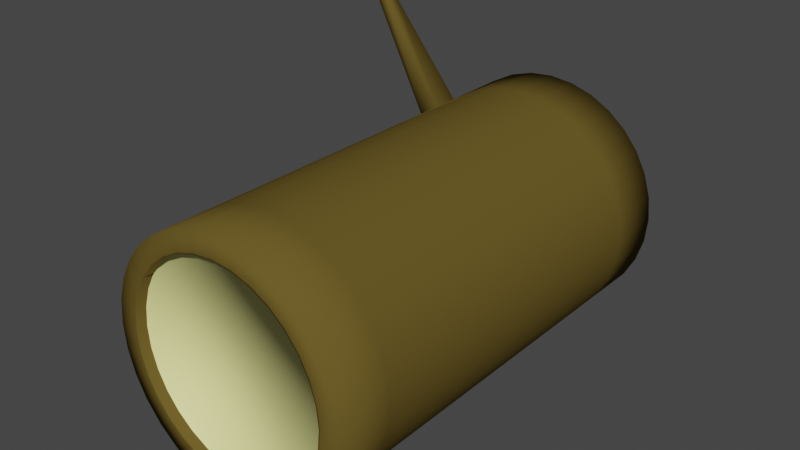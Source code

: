 # Source: log.blend  (saved by Blender 2.82.7; exported with 4.5.12 LTS)
import bpy
from mathutils import Matrix  # noqa: F401  (used for matrix-valued properties, if any)

bpy.ops.wm.read_factory_settings(use_empty=True)
scene = bpy.context.scene
scene.name = 'Scene'

# ---- collections
col_collection = bpy.data.collections.new('Collection'); scene.collection.children.link(col_collection)

# ---- materials (node trees are filled in below, after node groups)
mat_material_001 = bpy.data.materials.new('Material.001')
mat_material_001.use_transparent_shadow = False
mat_material_002 = bpy.data.materials.new('Material.002')
mat_material_002.use_transparent_shadow = False

# ---- material node trees
mat_material_001.use_nodes = True; mat_material_001.node_tree.nodes.clear()
_N = mat_material_001.node_tree.nodes; _L = mat_material_001.node_tree.links
n0 = _N.new('ShaderNodeOutputMaterial'); n0.name = 'Material Output'; n0.location = (300, 300)
n1 = _N.new('ShaderNodeBsdfPrincipled'); n1.name = 'Principled BSDF'; n1.location = (10, 300)
n1.distribution = 'GGX'
n1.subsurface_method = 'BURLEY'
n1.inputs[0].default_value = (0.1282, 0.09121, 0.02097, 1.0)
n1.inputs[2].default_value = 0.5083
n1.inputs[3].default_value = 1.45
n1.inputs[13].default_value = 0.0
n1.inputs[27].default_value = (0.0, 0.0, 0.0, 1.0)
n1.inputs[28].default_value = 1.0
_L.new(n1.outputs[0], n0.inputs[0])
n0.is_active_output = True
mat_material_002.use_nodes = True; mat_material_002.node_tree.nodes.clear()
_N = mat_material_002.node_tree.nodes; _L = mat_material_002.node_tree.links
n0 = _N.new('ShaderNodeOutputMaterial'); n0.name = 'Material Output'; n0.location = (300, 300)
n1 = _N.new('ShaderNodeBsdfPrincipled'); n1.name = 'Principled BSDF'; n1.location = (10, 300)
n1.distribution = 'GGX'
n1.subsurface_method = 'BURLEY'
n1.inputs[0].default_value = (1.0, 0.982, 0.3685, 1.0)
n1.inputs[3].default_value = 1.45
n1.inputs[27].default_value = (0.0, 0.0, 0.0, 1.0)
n1.inputs[28].default_value = 1.0
_L.new(n1.outputs[0], n0.inputs[0])
n0.is_active_output = True

# ---- world
world_world = bpy.data.worlds.new('World'); scene.world = world_world
world_world.use_nodes = True; world_world.node_tree.nodes.clear()
_N = world_world.node_tree.nodes; _L = world_world.node_tree.links
n0 = _N.new('ShaderNodeOutputWorld'); n0.name = 'World Output'; n0.location = (300, 300)
n1 = _N.new('ShaderNodeBackground'); n1.name = 'Background'; n1.location = (10, 300)
n1.inputs[0].default_value = (0.05088, 0.05088, 0.05088, 1.0)
_L.new(n1.outputs[0], n0.inputs[0])
n0.is_active_output = True
world_world.color = (0.05088, 0.05088, 0.05088)
world_world.use_sun_shadow = False
world_world.sun_shadow_jitter_overblur = 0.0

# ---- meshes
me_cylinder = bpy.data.meshes.new('Cylinder')
me_cylinder.from_pydata([(-1.164e-10, 0.1889, 0.3542), (0.03702, 0.1852, 0.3542), (0.07262, 0.1744, 0.3542), (0.1054, 0.1569, 0.3542), (0.1342, 0.1333, 0.3542), (0.1578, 0.1046, 0.3542), (0.1753, 0.07175, 0.3542), (0.1861, 0.03615, 0.3542), (0.1898, -0.0008722, 0.3542), (0.1861, -0.03789, 0.3542), (0.1753, -0.07349, 0.3542), (0.1578, -0.1063, 0.3542), (0.1342, -0.1351, 0.3542), (0.1054, -0.1587, 0.3542), (0.07262, -0.1762, 0.3542), (0.03702, -0.187, 0.3542), (-6.193e-08, -0.1906, 0.3542), (-0.03702, -0.187, 0.3542), (-0.07262, -0.1762, 0.3542), (-0.1054, -0.1587, 0.3542), (-0.1342, -0.1351, 0.3542), (-0.1578, -0.1063, 0.3542), (-0.1753, -0.07349, 0.3542), (-0.1861, -0.03789, 0.3542), (-0.1898, -0.000872, 0.3542), (-0.1861, 0.03615, 0.3542), (-0.1753, 0.07175, 0.3542), (-0.1578, 0.1046, 0.3542), (-0.1342, 0.1333, 0.3542), (-0.1054, 0.1569, 0.3542), (-0.07262, 0.1744, 0.3542), (-0.03702, 0.1852, 0.3542), (3.492e-09, 0.1588, 0.3542), (0.03115, 0.1557, 0.3542), (0.0611, 0.1466, 0.3542), (0.0887, 0.1319, 0.3542), (0.1129, 0.112, 0.3542), (0.1328, 0.08783, 0.3542), (0.1475, 0.06023, 0.3542), (0.1566, 0.03028, 0.3542), (0.1597, -0.0008722, 0.3542), (0.1566, -0.03202, 0.3542), (0.1475, -0.06197, 0.3542), (0.1328, -0.08957, 0.3542), (0.1129, -0.1138, 0.3542), (0.0887, -0.1336, 0.3542), (0.0611, -0.1484, 0.3542), (0.03115, -0.1575, 0.3542), (-4.855e-08, -0.1605, 0.3542), (-0.03115, -0.1575, 0.3542), (-0.0611, -0.1484, 0.3542), (-0.0887, -0.1336, 0.3542), (-0.1129, -0.1138, 0.3542), (-0.1328, -0.08957, 0.3542), (-0.1475, -0.06197, 0.3542), (-0.1566, -0.03202, 0.3542), (-0.1597, -0.000872, 0.3542), (-0.1566, 0.03028, 0.3542), (-0.1475, 0.06023, 0.3542), (-0.1328, 0.08783, 0.3542), (-0.1129, 0.112, 0.3542), (-0.0887, 0.1319, 0.3542), (-0.0611, 0.1466, 0.3542), (-0.03115, 0.1557, 0.3542), (3.492e-09, 0.1588, 0.3384), (0.03115, 0.1557, 0.3384), (0.0611, 0.1466, 0.3384), (0.0887, 0.1319, 0.3384), (0.1129, 0.112, 0.3384), (0.1328, 0.08783, 0.3384), (0.1475, 0.06023, 0.3384), (0.1566, 0.03028, 0.3384), (0.1597, -0.0008722, 0.3384), (0.1566, -0.03202, 0.3384), (0.1475, -0.06197, 0.3384), (0.1328, -0.08957, 0.3384), (0.1129, -0.1138, 0.3384), (0.0887, -0.1336, 0.3384), (0.0611, -0.1484, 0.3384), (0.03115, -0.1575, 0.3384), (-4.855e-08, -0.1605, 0.3384), (-0.03115, -0.1575, 0.3384), (-0.0611, -0.1484, 0.3384), (-0.0887, -0.1336, 0.3384), (-0.1129, -0.1138, 0.3384), (-0.1328, -0.08957, 0.3384), (-0.1475, -0.06197, 0.3384), (-0.1566, -0.03202, 0.3384), (-0.1597, -0.000872, 0.3384), (-0.1566, 0.03028, 0.3384), (-0.1475, 0.06023, 0.3384), (-0.1328, 0.08783, 0.3384), (-0.1129, 0.112, 0.3384), (-0.0887, 0.1319, 0.3384), (-0.0611, 0.1466, 0.3384), (-0.03115, 0.1557, 0.3384), (-0.1498, -0.06293, 0.3542), (-0.159, -0.03251, 0.3542), (3.143e-09, 0.1613, 0.3542), (0.03163, 0.1582, 0.3542), (-0.03163, 0.1582, 0.3542), (0.159, -0.03251, 0.3542), (0.1498, -0.06293, 0.3542), (-0.06205, -0.1507, 0.3542), (-0.09009, -0.1357, 0.3542), (-0.1348, 0.08922, 0.3542), (-0.1147, 0.1138, 0.3542), (0.1348, 0.08922, 0.3542), (0.1498, 0.06118, 0.3542), (0.06205, -0.1507, 0.3542), (0.03163, -0.1599, 0.3542), (-0.1622, -0.000872, 0.3542), (0.06205, 0.1489, 0.3542), (0.1348, -0.09096, 0.3542), (-0.1147, -0.1155, 0.3542), (-0.09009, 0.134, 0.3542), (0.159, 0.03076, 0.3542), (-4.971e-08, -0.163, 0.3542), (-0.159, 0.03076, 0.3542), (0.09009, 0.134, 0.3542), (0.1147, -0.1155, 0.3542), (-0.1348, -0.09096, 0.3542), (-0.06205, 0.1489, 0.3542), (0.1622, -0.0008722, 0.3542), (-0.03164, -0.1599, 0.3542), (-0.1498, 0.06118, 0.3542), (0.1147, 0.1138, 0.3542), (0.09009, -0.1357, 0.3542), (-1.164e-10, 0.1889, -0.3457), (0.03702, 0.1852, -0.3457), (0.07262, 0.1744, -0.3457), (0.1054, 0.1569, -0.3457), (0.1342, 0.1333, -0.3457), (0.1578, 0.1046, -0.3457), (0.1753, 0.07175, -0.3457), (0.1861, 0.03615, -0.3457), (0.1898, -0.0008722, -0.3457), (0.1861, -0.03789, -0.3457), (0.1753, -0.07349, -0.3457), (0.1578, -0.1063, -0.3457), (0.1342, -0.1351, -0.3457), (0.1054, -0.1587, -0.3457), (0.07262, -0.1762, -0.3457), (0.03702, -0.187, -0.3457), (-6.193e-08, -0.1906, -0.3457), (-0.03702, -0.187, -0.3457), (-0.07262, -0.1762, -0.3457), (-0.1054, -0.1587, -0.3457), (-0.1342, -0.1351, -0.3457), (-0.1578, -0.1063, -0.3457), (-0.1753, -0.07349, -0.3457), (-0.1861, -0.03789, -0.3457), (-0.1898, -0.000872, -0.3457), (-0.1861, 0.03615, -0.3457), (-0.1753, 0.07175, -0.3457), (-0.1578, 0.1046, -0.3457), (-0.1342, 0.1333, -0.3457), (-0.1054, 0.1569, -0.3457), (-0.07262, 0.1744, -0.3457), (-0.03702, 0.1852, -0.3457), (3.492e-09, 0.1588, -0.3457), (0.03115, 0.1557, -0.3457), (0.0611, 0.1466, -0.3457), (0.0887, 0.1319, -0.3457), (0.1129, 0.112, -0.3457), (0.1328, 0.08783, -0.3457), (0.1475, 0.06023, -0.3457), (0.1566, 0.03028, -0.3457), (0.1597, -0.0008722, -0.3457), (0.1566, -0.03202, -0.3457), (0.1475, -0.06197, -0.3457), (0.1328, -0.08957, -0.3457), (0.1129, -0.1138, -0.3457), (0.0887, -0.1336, -0.3457), (0.0611, -0.1484, -0.3457), (0.03115, -0.1575, -0.3457), (-4.855e-08, -0.1605, -0.3457), (-0.03115, -0.1575, -0.3457), (-0.0611, -0.1484, -0.3457), (-0.0887, -0.1336, -0.3457), (-0.1129, -0.1138, -0.3457), (-0.1328, -0.08957, -0.3457), (-0.1475, -0.06197, -0.3457), (-0.1566, -0.03202, -0.3457), (-0.1597, -0.000872, -0.3457), (-0.1566, 0.03028, -0.3457), (-0.1475, 0.06023, -0.3457), (-0.1328, 0.08783, -0.3457), (-0.1129, 0.112, -0.3457), (-0.0887, 0.1319, -0.3457), (-0.0611, 0.1466, -0.3457), (-0.03115, 0.1557, -0.3457), (-1.164e-10, 0.1889, 0.004248), (0.03702, 0.1852, 0.004248), (0.07262, 0.1744, 0.004248), (0.1054, 0.1569, 0.004248), (0.1342, 0.1333, 0.004248), (0.1578, 0.1046, 0.004248), (0.1753, 0.07175, 0.004248), (0.1861, 0.03615, 0.004248), (0.1898, -0.0008722, 0.004248), (0.1861, -0.03789, 0.004248), (0.1753, -0.07349, 0.004248), (0.1578, -0.1063, 0.004248), (0.1342, -0.1351, 0.004248), (0.1054, -0.1587, 0.004248), (0.07262, -0.1762, 0.004248), (0.03702, -0.187, 0.004248), (-6.193e-08, -0.1906, 0.004248), (-0.03702, -0.187, 0.004248), (-0.07262, -0.1762, 0.004248), (-0.1054, -0.1587, 0.004248), (-0.1342, -0.1351, 0.004248), (-0.1578, -0.1063, 0.004248), (-0.1753, -0.07349, 0.004248), (-0.1861, -0.03789, 0.004248), (-0.1898, -0.000872, 0.004248), (-0.1861, 0.03615, 0.004248), (-0.1753, 0.07175, 0.004248), (-0.1578, 0.1046, 0.004248), (-0.1342, 0.1333, 0.004248), (-0.1054, 0.1569, 0.004248), (-0.07262, 0.1744, 0.004248), (-0.03702, 0.1852, 0.004248), (3.492e-09, 0.1588, -0.3299), (0.03115, 0.1557, -0.3299), (0.0611, 0.1466, -0.3299), (0.0887, 0.1319, -0.3299), (0.1129, 0.112, -0.3299), (0.1328, 0.08783, -0.3299), (0.1475, 0.06023, -0.3299), (0.1566, 0.03028, -0.3299), (0.1597, -0.0008722, -0.3299), (0.1566, -0.03202, -0.3299), (0.1475, -0.06197, -0.3299), (0.1328, -0.08957, -0.3299), (0.1129, -0.1138, -0.3299), (0.0887, -0.1336, -0.3299), (0.0611, -0.1484, -0.3299), (0.03115, -0.1575, -0.3299), (-4.855e-08, -0.1605, -0.3299), (-0.03115, -0.1575, -0.3299), (-0.0611, -0.1484, -0.3299), (-0.0887, -0.1336, -0.3299), (-0.1129, -0.1138, -0.3299), (-0.1328, -0.08957, -0.3299), (-0.1475, -0.06197, -0.3299), (-0.1566, -0.03202, -0.3299), (-0.1597, -0.000872, -0.3299), (-0.1566, 0.03028, -0.3299), (-0.1475, 0.06023, -0.3299), (-0.1328, 0.08783, -0.3299), (-0.1129, 0.112, -0.3299), (-0.0887, 0.1319, -0.3299), (-0.0611, 0.1466, -0.3299), (-0.03115, 0.1557, -0.3299), (-0.1498, -0.06293, -0.3457), (-0.159, -0.03251, -0.3457), (3.143e-09, 0.1613, -0.3457), (0.03163, 0.1582, -0.3457), (-0.03163, 0.1582, -0.3457), (0.159, -0.03251, -0.3457), (0.1498, -0.06293, -0.3457), (-0.06205, -0.1507, -0.3457), (-0.09009, -0.1357, -0.3457), (-0.1348, 0.08922, -0.3457), (-0.1147, 0.1138, -0.3457), (0.1348, 0.08922, -0.3457), (0.1498, 0.06118, -0.3457), (0.06205, -0.1507, -0.3457), (0.03163, -0.1599, -0.3457), (-0.1622, -0.000872, -0.3457), (0.06205, 0.1489, -0.3457), (0.1348, -0.09096, -0.3457), (-0.1147, -0.1155, -0.3457), (-0.09009, 0.134, -0.3457), (0.159, 0.03076, -0.3457), (-4.971e-08, -0.163, -0.3457), (-0.159, 0.03076, -0.3457), (0.09009, 0.134, -0.3457), (0.1147, -0.1155, -0.3457), (-0.1348, -0.09096, -0.3457), (-0.06205, 0.1489, -0.3457), (0.1622, -0.0008722, -0.3457), (-0.03164, -0.1599, -0.3457), (-0.1498, 0.06118, -0.3457), (0.1147, 0.1138, -0.3457), (0.09009, -0.1357, -0.3457), (-1.164e-10, 0.1889, -0.08324), (-1.164e-10, 0.1889, -0.1707), (-1.164e-10, 0.1889, -0.2582), (0.03702, 0.1852, -0.2582), (0.03702, 0.1852, -0.1707), (0.03702, 0.1852, -0.08324), (0.07262, 0.1744, -0.2582), (0.07262, 0.1744, -0.1707), (0.07262, 0.1744, -0.08324), (0.1054, 0.1569, -0.2582), (0.1054, 0.1569, -0.1707), (0.1054, 0.1569, -0.08324), (0.1342, 0.1333, -0.2582), (0.1342, 0.1333, -0.1707), (0.1342, 0.1333, -0.08324), (0.1578, 0.1046, -0.2582), (0.1578, 0.1046, -0.1707), (0.1578, 0.1046, -0.08324), (0.1753, 0.07175, -0.2582), (0.1753, 0.07175, -0.1707), (0.1753, 0.07175, -0.08324), (0.1861, 0.03615, -0.2582), (0.1861, 0.03615, -0.1707), (0.1861, 0.03615, -0.08324), (0.1898, -0.0008722, -0.2582), (0.1898, -0.0008722, -0.1707), (0.1898, -0.0008722, -0.08324), (0.1861, -0.03789, -0.2582), (0.1861, -0.03789, -0.1707), (0.1861, -0.03789, -0.08324), (0.1753, -0.07349, -0.2582), (0.1753, -0.07349, -0.1707), (0.1753, -0.07349, -0.08324), (0.1578, -0.1063, -0.2582), (0.1578, -0.1063, -0.1707), (0.1578, -0.1063, -0.08324), (0.1342, -0.1351, -0.2582), (0.1342, -0.1351, -0.1707), (0.1342, -0.1351, -0.08324), (0.1054, -0.1587, -0.2582), (0.1054, -0.1587, -0.1707), (0.1054, -0.1587, -0.08324), (0.07262, -0.1762, -0.2582), (0.07262, -0.1762, -0.1707), (0.07262, -0.1762, -0.08324), (0.03702, -0.187, -0.2582), (0.03702, -0.187, -0.1707), (0.03702, -0.187, -0.08324), (-6.193e-08, -0.1906, -0.2582), (-6.193e-08, -0.1906, -0.1707), (-6.193e-08, -0.1906, -0.08324), (-0.03702, -0.187, -0.2582), (-0.03702, -0.187, -0.1707), (-0.03702, -0.187, -0.08324), (-0.07262, -0.1762, -0.2582), (-0.07262, -0.1762, -0.1707), (-0.07262, -0.1762, -0.08324), (-0.1054, -0.1587, -0.2582), (-0.1054, -0.1587, -0.1707), (-0.1054, -0.1587, -0.08324), (-0.1342, -0.1351, -0.2582), (-0.1342, -0.1351, -0.1707), (-0.1342, -0.1351, -0.08324), (-0.1578, -0.1063, -0.2582), (-0.1578, -0.1063, -0.1707), (-0.1578, -0.1063, -0.08324), (-0.1753, -0.07349, -0.2582), (-0.1753, -0.07349, -0.1707), (-0.1753, -0.07349, -0.08324), (-0.1861, -0.03789, -0.2582), (-0.1861, -0.03789, -0.1707), (-0.1861, -0.03789, -0.08324), (-0.1898, -0.000872, -0.2582), (-0.1898, -0.000872, -0.1707), (-0.1898, -0.000872, -0.08324), (-0.1861, 0.03615, -0.2582), (-0.1861, 0.03615, -0.1707), (-0.1861, 0.03615, -0.08324), (-0.1753, 0.07175, -0.2582), (-0.1753, 0.07175, -0.1707), (-0.1753, 0.07175, -0.08324), (-0.1578, 0.1046, -0.2582), (-0.1578, 0.1046, -0.1707), (-0.1578, 0.1046, -0.08324), (-0.1342, 0.1333, -0.2354), (-0.1342, 0.1333, -0.1936), (-0.1342, 0.1333, -0.08324), (-0.1054, 0.1569, -0.2354), (-0.1054, 0.1569, -0.1936), (-0.1054, 0.1569, -0.08324), (-0.07262, 0.1744, -0.2582), (-0.07262, 0.1744, -0.1707), (-0.07262, 0.1744, -0.08324), (-0.03702, 0.1852, -0.2582), (-0.03702, 0.1852, -0.1707), (-0.03702, 0.1852, -0.08324), (-1.164e-10, 0.1889, 0.09174), (-1.164e-10, 0.1889, 0.1792), (-1.164e-10, 0.1889, 0.2667), (0.03702, 0.1852, 0.2667), (0.03702, 0.1852, 0.1792), (0.03702, 0.1852, 0.09174), (0.07262, 0.1744, 0.2667), (0.07262, 0.1744, 0.1792), (0.07262, 0.1744, 0.09174), (0.1054, 0.1569, 0.2667), (0.1054, 0.1569, 0.1792), (0.1054, 0.1569, 0.09174), (0.1342, 0.1333, 0.2667), (0.1342, 0.1333, 0.1792), (0.1342, 0.1333, 0.09174), (0.1578, 0.1046, 0.2667), (0.1578, 0.1046, 0.1792), (0.1578, 0.1046, 0.09174), (0.1753, 0.07175, 0.2667), (0.1753, 0.07175, 0.1792), (0.1753, 0.07175, 0.09174), (0.1861, 0.03615, 0.2667), (0.1861, 0.03615, 0.1792), (0.1861, 0.03615, 0.09174), (0.1898, -0.0008722, 0.2667), (0.1898, -0.0008722, 0.1792), (0.1898, -0.0008722, 0.09174), (0.1861, -0.03789, 0.2667), (0.1861, -0.03789, 0.1792), (0.1861, -0.03789, 0.09174), (0.1753, -0.07349, 0.2667), (0.1753, -0.07349, 0.1792), (0.1753, -0.07349, 0.09174), (0.1578, -0.1063, 0.2667), (0.1578, -0.1063, 0.1792), (0.1578, -0.1063, 0.09174), (0.1342, -0.1351, 0.2667), (0.1342, -0.1351, 0.1792), (0.1342, -0.1351, 0.09174), (0.1054, -0.1587, 0.2667), (0.1054, -0.1587, 0.1792), (0.1054, -0.1587, 0.09174), (0.07262, -0.1762, 0.2667), (0.07262, -0.1762, 0.1792), (0.07262, -0.1762, 0.09174), (0.03702, -0.187, 0.2667), (0.03702, -0.187, 0.1792), (0.03702, -0.187, 0.09174), (-6.193e-08, -0.1906, 0.2667), (-6.193e-08, -0.1906, 0.1792), (-6.193e-08, -0.1906, 0.09174), (-0.03702, -0.187, 0.2667), (-0.03702, -0.187, 0.1792), (-0.03702, -0.187, 0.09174), (-0.07262, -0.1762, 0.2667), (-0.07262, -0.1762, 0.1792), (-0.07262, -0.1762, 0.09174), (-0.1054, -0.1587, 0.2667), (-0.1054, -0.1587, 0.1792), (-0.1054, -0.1587, 0.09174), (-0.1342, -0.1351, 0.2667), (-0.1342, -0.1351, 0.1792), (-0.1342, -0.1351, 0.09174), (-0.1578, -0.1063, 0.2667), (-0.1578, -0.1063, 0.1792), (-0.1578, -0.1063, 0.09174), (-0.1753, -0.07349, 0.2667), (-0.1753, -0.07349, 0.1792), (-0.1753, -0.07349, 0.09174), (-0.1861, -0.03789, 0.2667), (-0.1861, -0.03789, 0.1792), (-0.1861, -0.03789, 0.09174), (-0.1898, -0.000872, 0.2667), (-0.1898, -0.000872, 0.1792), (-0.1898, -0.000872, 0.09174), (-0.1861, 0.03615, 0.2667), (-0.1861, 0.03615, 0.1792), (-0.1861, 0.03615, 0.09174), (-0.1753, 0.07175, 0.2667), (-0.1753, 0.07175, 0.1792), (-0.1753, 0.07175, 0.09174), (-0.1578, 0.1046, 0.2667), (-0.1578, 0.1046, 0.1792), (-0.1578, 0.1046, 0.09174), (-0.1342, 0.1333, 0.2667), (-0.1342, 0.1333, 0.1792), (-0.1342, 0.1333, 0.09174), (-0.1054, 0.1569, 0.2667), (-0.1054, 0.1569, 0.1792), (-0.1054, 0.1569, 0.09174), (-0.07262, 0.1744, 0.2667), (-0.07262, 0.1744, 0.1792), (-0.07262, 0.1744, 0.09174), (-0.03702, 0.1852, 0.2667), (-0.03702, 0.1852, 0.1792), (-0.03702, 0.1852, 0.09174), (-0.2178, 0.3035, -0.2095), (-0.2178, 0.3035, -0.1904), (-0.2046, 0.3143, -0.2095), (-0.2046, 0.3143, -0.1904)], [], [(386, 0, 1, 387), (387, 1, 2, 390), (390, 2, 3, 393), (393, 3, 4, 396), (396, 4, 5, 399), (399, 5, 6, 402), (402, 6, 7, 405), (405, 7, 8, 408), (408, 8, 9, 411), (411, 9, 10, 414), (414, 10, 11, 417), (417, 11, 12, 420), (420, 12, 13, 423), (423, 13, 14, 426), (426, 14, 15, 429), (429, 15, 16, 432), (432, 16, 17, 435), (435, 17, 18, 438), (438, 18, 19, 441), (441, 19, 20, 444), (444, 20, 21, 447), (447, 21, 22, 450), (450, 22, 23, 453), (453, 23, 24, 456), (456, 24, 25, 459), (459, 25, 26, 462), (462, 26, 27, 465), (465, 27, 28, 468), (468, 28, 29, 471), (471, 29, 30, 474), (97, 96, 54, 55), (474, 30, 31, 477), (477, 31, 0, 386), (59, 58, 90, 91), (99, 98, 32, 33), (98, 100, 63, 32), (102, 101, 41, 42), (104, 103, 50, 51), (106, 105, 59, 60), (108, 107, 37, 38), (110, 109, 46, 47), (111, 97, 55, 56), (112, 99, 33, 34), (113, 102, 42, 43), (114, 104, 51, 52), (115, 106, 60, 61), (116, 108, 38, 39), (117, 110, 47, 48), (118, 111, 56, 57), (119, 112, 34, 35), (120, 113, 43, 44), (121, 114, 52, 53), (122, 115, 61, 62), (123, 116, 39, 40), (124, 117, 48, 49), (125, 118, 57, 58), (126, 119, 35, 36), (127, 120, 44, 45), (96, 121, 53, 54), (100, 122, 62, 63), (101, 123, 40, 41), (103, 124, 49, 50), (105, 125, 58, 59), (107, 126, 36, 37), (109, 127, 45, 46), (65, 64, 95, 94, 93, 92, 91, 90, 89, 88, 87, 86, 85, 84, 83, 82, 81, 80, 79, 78, 77, 76, 75, 74, 73, 72, 71, 70, 69, 68, 67, 66), (46, 45, 77, 78), (33, 32, 64, 65), (60, 59, 91, 92), (47, 46, 78, 79), (34, 33, 65, 66), (61, 60, 92, 93), (48, 47, 79, 80), (35, 34, 66, 67), (62, 61, 93, 94), (49, 48, 80, 81), (36, 35, 67, 68), (63, 62, 94, 95), (50, 49, 81, 82), (37, 36, 68, 69), (32, 63, 95, 64), (51, 50, 82, 83), (38, 37, 69, 70), (52, 51, 83, 84), (39, 38, 70, 71), (53, 52, 84, 85), (40, 39, 71, 72), (54, 53, 85, 86), (41, 40, 72, 73), (55, 54, 86, 87), (42, 41, 73, 74), (56, 55, 87, 88), (43, 42, 74, 75), (57, 56, 88, 89), (44, 43, 75, 76), (58, 57, 89, 90), (45, 44, 76, 77), (14, 13, 127, 109), (5, 4, 126, 107), (27, 26, 125, 105), (18, 17, 124, 103), (9, 8, 123, 101), (31, 30, 122, 100), (22, 21, 121, 96), (13, 12, 120, 127), (4, 3, 119, 126), (26, 25, 118, 125), (17, 16, 117, 124), (8, 7, 116, 123), (30, 29, 115, 122), (21, 20, 114, 121), (12, 11, 113, 120), (3, 2, 112, 119), (25, 24, 111, 118), (16, 15, 110, 117), (7, 6, 108, 116), (29, 28, 106, 115), (20, 19, 104, 114), (11, 10, 102, 113), (2, 1, 99, 112), (24, 23, 97, 111), (15, 14, 109, 110), (6, 5, 107, 108), (28, 27, 105, 106), (19, 18, 103, 104), (10, 9, 101, 102), (0, 31, 100, 98), (1, 0, 98, 99), (23, 22, 96, 97), (290, 291, 129, 128), (291, 294, 130, 129), (294, 297, 131, 130), (297, 300, 132, 131), (300, 303, 133, 132), (303, 306, 134, 133), (306, 309, 135, 134), (309, 312, 136, 135), (312, 315, 137, 136), (315, 318, 138, 137), (318, 321, 139, 138), (321, 324, 140, 139), (324, 327, 141, 140), (327, 330, 142, 141), (330, 333, 143, 142), (333, 336, 144, 143), (336, 339, 145, 144), (339, 342, 146, 145), (342, 345, 147, 146), (345, 348, 148, 147), (348, 351, 149, 148), (351, 354, 150, 149), (354, 357, 151, 150), (357, 360, 152, 151), (360, 363, 153, 152), (363, 366, 154, 153), (366, 369, 155, 154), (369, 372, 156, 155), (372, 375, 157, 156), (375, 378, 158, 157), (257, 183, 182, 256), (378, 381, 159, 158), (381, 290, 128, 159), (187, 251, 250, 186), (259, 161, 160, 258), (258, 160, 191, 260), (262, 170, 169, 261), (264, 179, 178, 263), (266, 188, 187, 265), (268, 166, 165, 267), (270, 175, 174, 269), (271, 184, 183, 257), (272, 162, 161, 259), (273, 171, 170, 262), (274, 180, 179, 264), (275, 189, 188, 266), (276, 167, 166, 268), (277, 176, 175, 270), (278, 185, 184, 271), (279, 163, 162, 272), (280, 172, 171, 273), (281, 181, 180, 274), (282, 190, 189, 275), (283, 168, 167, 276), (284, 177, 176, 277), (285, 186, 185, 278), (286, 164, 163, 279), (287, 173, 172, 280), (256, 182, 181, 281), (260, 191, 190, 282), (261, 169, 168, 283), (263, 178, 177, 284), (265, 187, 186, 285), (267, 165, 164, 286), (269, 174, 173, 287), (225, 226, 227, 228, 229, 230, 231, 232, 233, 234, 235, 236, 237, 238, 239, 240, 241, 242, 243, 244, 245, 246, 247, 248, 249, 250, 251, 252, 253, 254, 255, 224), (174, 238, 237, 173), (161, 225, 224, 160), (188, 252, 251, 187), (175, 239, 238, 174), (162, 226, 225, 161), (189, 253, 252, 188), (176, 240, 239, 175), (163, 227, 226, 162), (190, 254, 253, 189), (177, 241, 240, 176), (164, 228, 227, 163), (191, 255, 254, 190), (178, 242, 241, 177), (165, 229, 228, 164), (160, 224, 255, 191), (179, 243, 242, 178), (166, 230, 229, 165), (180, 244, 243, 179), (167, 231, 230, 166), (181, 245, 244, 180), (168, 232, 231, 167), (182, 246, 245, 181), (169, 233, 232, 168), (183, 247, 246, 182), (170, 234, 233, 169), (184, 248, 247, 183), (171, 235, 234, 170), (185, 249, 248, 184), (172, 236, 235, 171), (186, 250, 249, 185), (173, 237, 236, 172), (142, 269, 287, 141), (133, 267, 286, 132), (155, 265, 285, 154), (146, 263, 284, 145), (137, 261, 283, 136), (159, 260, 282, 158), (150, 256, 281, 149), (141, 287, 280, 140), (132, 286, 279, 131), (154, 285, 278, 153), (145, 284, 277, 144), (136, 283, 276, 135), (158, 282, 275, 157), (149, 281, 274, 148), (140, 280, 273, 139), (131, 279, 272, 130), (153, 278, 271, 152), (144, 277, 270, 143), (135, 276, 268, 134), (157, 275, 266, 156), (148, 274, 264, 147), (139, 273, 262, 138), (130, 272, 259, 129), (152, 271, 257, 151), (143, 270, 269, 142), (134, 268, 267, 133), (156, 266, 265, 155), (147, 264, 263, 146), (138, 262, 261, 137), (128, 258, 260, 159), (129, 259, 258, 128), (151, 257, 256, 150), (223, 192, 288, 383), (383, 288, 289, 382), (382, 289, 290, 381), (222, 223, 383, 380), (380, 383, 382, 379), (379, 382, 381, 378), (221, 222, 380, 377), (377, 380, 379, 376), (376, 379, 378, 375), (220, 221, 377, 374), (374, 377, 376, 373), (372, 373, 481, 480), (219, 220, 374, 371), (371, 374, 373, 370), (370, 373, 372, 369), (218, 219, 371, 368), (368, 371, 370, 367), (367, 370, 369, 366), (217, 218, 368, 365), (365, 368, 367, 364), (364, 367, 366, 363), (216, 217, 365, 362), (362, 365, 364, 361), (361, 364, 363, 360), (215, 216, 362, 359), (359, 362, 361, 358), (358, 361, 360, 357), (214, 215, 359, 356), (356, 359, 358, 355), (355, 358, 357, 354), (213, 214, 356, 353), (353, 356, 355, 352), (352, 355, 354, 351), (212, 213, 353, 350), (350, 353, 352, 349), (349, 352, 351, 348), (211, 212, 350, 347), (347, 350, 349, 346), (346, 349, 348, 345), (210, 211, 347, 344), (344, 347, 346, 343), (343, 346, 345, 342), (209, 210, 344, 341), (341, 344, 343, 340), (340, 343, 342, 339), (208, 209, 341, 338), (338, 341, 340, 337), (337, 340, 339, 336), (207, 208, 338, 335), (335, 338, 337, 334), (334, 337, 336, 333), (206, 207, 335, 332), (332, 335, 334, 331), (331, 334, 333, 330), (205, 206, 332, 329), (329, 332, 331, 328), (328, 331, 330, 327), (204, 205, 329, 326), (326, 329, 328, 325), (325, 328, 327, 324), (203, 204, 326, 323), (323, 326, 325, 322), (322, 325, 324, 321), (202, 203, 323, 320), (320, 323, 322, 319), (319, 322, 321, 318), (201, 202, 320, 317), (317, 320, 319, 316), (316, 319, 318, 315), (200, 201, 317, 314), (314, 317, 316, 313), (313, 316, 315, 312), (199, 200, 314, 311), (311, 314, 313, 310), (310, 313, 312, 309), (198, 199, 311, 308), (308, 311, 310, 307), (307, 310, 309, 306), (197, 198, 308, 305), (305, 308, 307, 304), (304, 307, 306, 303), (196, 197, 305, 302), (302, 305, 304, 301), (301, 304, 303, 300), (195, 196, 302, 299), (299, 302, 301, 298), (298, 301, 300, 297), (194, 195, 299, 296), (296, 299, 298, 295), (295, 298, 297, 294), (193, 194, 296, 293), (293, 296, 295, 292), (292, 295, 294, 291), (192, 193, 293, 288), (288, 293, 292, 289), (289, 292, 291, 290), (223, 479, 384, 192), (479, 478, 385, 384), (478, 477, 386, 385), (222, 476, 479, 223), (476, 475, 478, 479), (475, 474, 477, 478), (221, 473, 476, 222), (473, 472, 475, 476), (472, 471, 474, 475), (220, 470, 473, 221), (470, 469, 472, 473), (469, 468, 471, 472), (219, 467, 470, 220), (467, 466, 469, 470), (466, 465, 468, 469), (218, 464, 467, 219), (464, 463, 466, 467), (463, 462, 465, 466), (217, 461, 464, 218), (461, 460, 463, 464), (460, 459, 462, 463), (216, 458, 461, 217), (458, 457, 460, 461), (457, 456, 459, 460), (215, 455, 458, 216), (455, 454, 457, 458), (454, 453, 456, 457), (214, 452, 455, 215), (452, 451, 454, 455), (451, 450, 453, 454), (213, 449, 452, 214), (449, 448, 451, 452), (448, 447, 450, 451), (212, 446, 449, 213), (446, 445, 448, 449), (445, 444, 447, 448), (211, 443, 446, 212), (443, 442, 445, 446), (442, 441, 444, 445), (210, 440, 443, 211), (440, 439, 442, 443), (439, 438, 441, 442), (209, 437, 440, 210), (437, 436, 439, 440), (436, 435, 438, 439), (208, 434, 437, 209), (434, 433, 436, 437), (433, 432, 435, 436), (207, 431, 434, 208), (431, 430, 433, 434), (430, 429, 432, 433), (206, 428, 431, 207), (428, 427, 430, 431), (427, 426, 429, 430), (205, 425, 428, 206), (425, 424, 427, 428), (424, 423, 426, 427), (204, 422, 425, 205), (422, 421, 424, 425), (421, 420, 423, 424), (203, 419, 422, 204), (419, 418, 421, 422), (418, 417, 420, 421), (202, 416, 419, 203), (416, 415, 418, 419), (415, 414, 417, 418), (201, 413, 416, 202), (413, 412, 415, 416), (412, 411, 414, 415), (200, 410, 413, 201), (410, 409, 412, 413), (409, 408, 411, 412), (199, 407, 410, 200), (407, 406, 409, 410), (406, 405, 408, 409), (198, 404, 407, 199), (404, 403, 406, 407), (403, 402, 405, 406), (197, 401, 404, 198), (401, 400, 403, 404), (400, 399, 402, 403), (196, 398, 401, 197), (398, 397, 400, 401), (397, 396, 399, 400), (195, 395, 398, 196), (395, 394, 397, 398), (394, 393, 396, 397), (194, 392, 395, 195), (392, 391, 394, 395), (391, 390, 393, 394), (193, 389, 392, 194), (389, 388, 391, 392), (388, 387, 390, 391), (192, 384, 389, 193), (384, 385, 388, 389), (385, 386, 387, 388), (481, 483, 482, 480), (375, 372, 480, 482), (376, 375, 482, 483), (373, 376, 483, 481)])
me_cylinder.polygons.foreach_set('use_smooth', [True] * 454)
me_cylinder.polygons.foreach_set('material_index', [0, 0, 0, 0, 0, 0, 0, 0, 0, 0, 0, 0, 0, 0, 0, 0, 0, 0, 0, 0, 0, 0, 0, 0, 0, 0, 0, 0, 0, 0, 0, 0, 0, 0, 0, 0, 0, 0, 0, 0, 0, 0, 0, 0, 0, 0, 0, 0, 0, 0, 0, 0, 0, 0, 0, 0, 0, 0, 0, 0, 0, 0, 0, 0, 0, 1, 0, 0, 0, 0, 0, 0, 0, 0, 0, 0, 0, 0, 0, 0, 0, 0, 0, 0, 0, 0, 0, 0, 0, 0, 0, 0, 0, 0, 0, 0, 0, 0, 0, 0, 0, 0, 0, 0, 0, 0, 0, 0, 0, 0, 0, 0, 0, 0, 0, 0, 0, 0, 0, 0, 0, 0, 0, 0, 0, 0, 0, 0, 0, 0, 0, 0, 0, 0, 0, 0, 0, 0, 0, 0, 0, 0, 0, 0, 0, 0, 0, 0, 0, 0, 0, 0, 0, 0, 0, 0, 0, 0, 0, 0, 0, 0, 0, 0, 0, 0, 0, 0, 0, 0, 0, 0, 0, 0, 0, 0, 0, 0, 0, 0, 0, 0, 0, 0, 0, 0, 0, 0, 0, 0, 0, 0, 0, 0, 1, 0, 0, 0, 0, 0, 0, 0, 0, 0, 0, 0, 0, 0, 0, 0, 0, 0, 0, 0, 0, 0, 0, 0, 0, 0, 0, 0, 0, 0, 0, 0, 0, 0, 0, 0, 0, 0, 0, 0, 0, 0, 0, 0, 0, 0, 0, 0, 0, 0, 0, 0, 0, 0, 0, 0, 0, 0, 0, 0, 0, 0, 0, 0, 0, 0, 0, 0, 0, 0, 0, 0, 0, 0, 0, 0, 0, 0, 0, 0, 0, 0, 0, 0, 0, 0, 0, 0, 0, 0, 0, 0, 0, 0, 0, 0, 0, 0, 0, 0, 0, 0, 0, 0, 0, 0, 0, 0, 0, 0, 0, 0, 0, 0, 0, 0, 0, 0, 0, 0, 0, 0, 0, 0, 0, 0, 0, 0, 0, 0, 0, 0, 0, 0, 0, 0, 0, 0, 0, 0, 0, 0, 0, 0, 0, 0, 0, 0, 0, 0, 0, 0, 0, 0, 0, 0, 0, 0, 0, 0, 0, 0, 0, 0, 0, 0, 0, 0, 0, 0, 0, 0, 0, 0, 0, 0, 0, 0, 0, 0, 0, 0, 0, 0, 0, 0, 0, 0, 0, 0, 0, 0, 0, 0, 0, 0, 0, 0, 0, 0, 0, 0, 0, 0, 0, 0, 0, 0, 0, 0, 0, 0, 0, 0, 0, 0, 0, 0, 0, 0, 0, 0, 0, 0, 0, 0, 0, 0, 0, 0, 0, 0, 0, 0, 0, 0, 0, 0, 0, 0, 0, 0, 0, 0, 0, 0, 0, 0, 0, 0, 0, 0, 0, 0, 0, 0, 0, 0, 0, 0])
_uv = me_cylinder.uv_layers.new(name='UVMap')
_uv.uv.foreach_set('vector', [1.0, 0.9375, 1.0, 1.0, 0.9688, 1.0, 0.9688, 0.9375, 0.9688, 0.9375, 0.9688, 1.0, 0.9375, 1.0, 0.9375, 0.9375, 0.9375, 0.9375, 0.9375, 1.0, 0.9062, 1.0, 0.9062, 0.9375, 0.9062, 0.9375, 0.9062, 1.0, 0.875, 1.0, 0.875, 0.9375, 0.875, 0.9375, 0.875, 1.0, 0.8438, 1.0, 0.8438, 0.9375, 0.8438, 0.9375, 0.8438, 1.0, 0.8125, 1.0, 0.8125, 0.9375, 0.8125, 0.9375, 0.8125, 1.0, 0.7812, 1.0, 0.7812, 0.9375, 0.7812, 0.9375, 0.7812, 1.0, 0.75, 1.0, 0.75, 0.9375, 0.75, 0.9375, 0.75, 1.0, 0.7188, 1.0, 0.7188, 0.9375, 0.7188, 0.9375, 0.7188, 1.0, 0.6875, 1.0, 0.6875, 0.9375, 0.6875, 0.9375, 0.6875, 1.0, 0.6562, 1.0, 0.6562, 0.9375, 0.6562, 0.9375, 0.6562, 1.0, 0.625, 1.0, 0.625, 0.9375, 0.625, 0.9375, 0.625, 1.0, 0.5938, 1.0, 0.5938, 0.9375, 0.5938, 0.9375, 0.5938, 1.0, 0.5625, 1.0, 0.5625, 0.9375, 0.5625, 0.9375, 0.5625, 1.0, 0.5312, 1.0, 0.5312, 0.9375, 0.5312, 0.9375, 0.5312, 1.0, 0.5, 1.0, 0.5, 0.9375, 0.5, 0.9375, 0.5, 1.0, 0.4688, 1.0, 0.4688, 0.9375, 0.4688, 0.9375, 0.4688, 1.0, 0.4375, 1.0, 0.4375, 0.9375, 0.4375, 0.9375, 0.4375, 1.0, 0.4062, 1.0, 0.4062, 0.9375, 0.4062, 0.9375, 0.4062, 1.0, 0.375, 1.0, 0.375, 0.9375, 0.375, 0.9375, 0.375, 1.0, 0.3438, 1.0, 0.3438, 0.9375, 0.3438, 0.9375, 0.3438, 1.0, 0.3125, 1.0, 0.3125, 0.9375, 0.3125, 0.9375, 0.3125, 1.0, 0.2812, 1.0, 0.2812, 0.9375, 0.2812, 0.9375, 0.2812, 1.0, 0.25, 1.0, 0.25, 0.9375, 0.25, 0.9375, 0.25, 1.0, 0.2188, 1.0, 0.2188, 0.9375, 0.2188, 0.9375, 0.2188, 1.0, 0.1875, 1.0, 0.1875, 0.9375, 0.1875, 0.9375, 0.1875, 1.0, 0.1562, 1.0, 0.1562, 0.9375, 0.1562, 0.9375, 0.1562, 1.0, 0.125, 1.0, 0.125, 0.9375, 0.125, 0.9375, 0.125, 1.0, 0.09375, 1.0, 0.09375, 0.9375, 0.09375, 0.9375, 0.09375, 1.0, 0.0625, 1.0, 0.0625, 0.9375, 0.2812, 1.0, 0.3125, 1.0, 0.3125, 1.0, 0.2812, 1.0, 0.0625, 0.9375, 0.0625, 1.0, 0.03125, 1.0, 0.03125, 0.9375, 0.03125, 0.9375, 0.03125, 1.0, 0.0, 1.0, 0.0, 0.9375, 0.1562, 1.0, 0.1875, 1.0, 0.1875, 1.0, 0.1562, 1.0, 0.9688, 1.0, 1.0, 1.0, 1.0, 1.0, 0.9688, 1.0, 0.0, 1.0, 0.03125, 1.0, 0.03125, 1.0, 0.0, 1.0, 0.6875, 1.0, 0.7188, 1.0, 0.7188, 1.0, 0.6875, 1.0, 0.4063, 1.0, 0.4375, 1.0, 0.4375, 1.0, 0.4062, 1.0, 0.125, 1.0, 0.1562, 1.0, 0.1562, 1.0, 0.125, 1.0, 0.8125, 1.0, 0.8438, 1.0, 0.8438, 1.0, 0.8125, 1.0, 0.5312, 1.0, 0.5625, 1.0, 0.5625, 1.0, 0.5312, 1.0, 0.25, 1.0, 0.2812, 1.0, 0.2812, 1.0, 0.25, 1.0, 0.9375, 1.0, 0.9688, 1.0, 0.9688, 1.0, 0.9375, 1.0, 0.6562, 1.0, 0.6875, 1.0, 0.6875, 1.0, 0.6562, 1.0, 0.375, 1.0, 0.4063, 1.0, 0.4062, 1.0, 0.375, 1.0, 0.09375, 1.0, 0.125, 1.0, 0.125, 1.0, 0.09375, 1.0, 0.7812, 1.0, 0.8125, 1.0, 0.8125, 1.0, 0.7812, 1.0, 0.5, 1.0, 0.5312, 1.0, 0.5312, 1.0, 0.5, 1.0, 0.2188, 1.0, 0.25, 1.0, 0.25, 1.0, 0.2188, 1.0, 0.9062, 1.0, 0.9375, 1.0, 0.9375, 1.0, 0.9062, 1.0, 0.625, 1.0, 0.6562, 1.0, 0.6562, 1.0, 0.625, 1.0, 0.3438, 1.0, 0.375, 1.0, 0.375, 1.0, 0.3438, 1.0, 0.0625, 1.0, 0.09375, 1.0, 0.09375, 1.0, 0.0625, 1.0, 0.75, 1.0, 0.7812, 1.0, 0.7812, 1.0, 0.75, 1.0, 0.4688, 1.0, 0.5, 1.0, 0.5, 1.0, 0.4688, 1.0, 0.1875, 1.0, 0.2188, 1.0, 0.2188, 1.0, 0.1875, 1.0, 0.875, 1.0, 0.9062, 1.0, 0.9062, 1.0, 0.875, 1.0, 0.5938, 1.0, 0.625, 1.0, 0.625, 1.0, 0.5938, 1.0, 0.3125, 1.0, 0.3438, 1.0, 0.3438, 1.0, 0.3125, 1.0, 0.03125, 1.0, 0.0625, 1.0, 0.0625, 1.0, 0.03125, 1.0, 0.7188, 1.0, 0.75, 1.0, 0.75, 1.0, 0.7188, 1.0, 0.4375, 1.0, 0.4688, 1.0, 0.4688, 1.0, 0.4375, 1.0, 0.1562, 1.0, 0.1875, 1.0, 0.1875, 1.0, 0.1562, 1.0, 0.8438, 1.0, 0.875, 1.0, 0.875, 1.0, 0.8438, 1.0, 0.5625, 1.0, 0.5938, 1.0, 0.5938, 1.0, 0.5625, 1.0, 0.2968, 0.4854, 0.25, 0.49, 0.2032, 0.4854, 0.1582, 0.4717, 0.1167, 0.4496, 0.08029, 0.4197, 0.05045, 0.3833, 0.02827, 0.3418, 0.01461, 0.2968, 0.01, 0.25, 0.01461, 0.2032, 0.02827, 0.1582, 0.05045, 0.1167, 0.08029, 0.08029, 0.1167, 0.05045, 0.1582, 0.02827, 0.2032, 0.01461, 0.25, 0.01, 0.2968, 0.01461, 0.3418, 0.02827, 0.3833, 0.05045, 0.4197, 0.08029, 0.4496, 0.1167, 0.4717, 0.1582, 0.4854, 0.2032, 0.49, 0.25, 0.4854, 0.2968, 0.4717, 0.3418, 0.4496, 0.3833, 0.4197, 0.4197, 0.3833, 0.4496, 0.3418, 0.4717, 0.5625, 1.0, 0.5938, 1.0, 0.5938, 1.0, 0.5625, 1.0, 0.9688, 1.0, 1.0, 1.0, 1.0, 1.0, 0.9688, 1.0, 0.125, 1.0, 0.1562, 1.0, 0.1562, 1.0, 0.125, 1.0, 0.5312, 1.0, 0.5625, 1.0, 0.5625, 1.0, 0.5312, 1.0, 0.9375, 1.0, 0.9688, 1.0, 0.9688, 1.0, 0.9375, 1.0, 0.09375, 1.0, 0.125, 1.0, 0.125, 1.0, 0.09375, 1.0, 0.5, 1.0, 0.5312, 1.0, 0.5312, 1.0, 0.5, 1.0, 0.9062, 1.0, 0.9375, 1.0, 0.9375, 1.0, 0.9062, 1.0, 0.0625, 1.0, 0.09375, 1.0, 0.09375, 1.0, 0.0625, 1.0, 0.4688, 1.0, 0.5, 1.0, 0.5, 1.0, 0.4688, 1.0, 0.875, 1.0, 0.9062, 1.0, 0.9062, 1.0, 0.875, 1.0, 0.03125, 1.0, 0.0625, 1.0, 0.0625, 1.0, 0.03125, 1.0, 0.4375, 1.0, 0.4688, 1.0, 0.4688, 1.0, 0.4375, 1.0, 0.8438, 1.0, 0.875, 1.0, 0.875, 1.0, 0.8438, 1.0, 0.0, 1.0, 0.03125, 1.0, 0.03125, 1.0, 0.0, 1.0, 0.4062, 1.0, 0.4375, 1.0, 0.4375, 1.0, 0.4062, 1.0, 0.8125, 1.0, 0.8438, 1.0, 0.8438, 1.0, 0.8125, 1.0, 0.375, 1.0, 0.4062, 1.0, 0.4062, 1.0, 0.375, 1.0, 0.7812, 1.0, 0.8125, 1.0, 0.8125, 1.0, 0.7812, 1.0, 0.3438, 1.0, 0.375, 1.0, 0.375, 1.0, 0.3438, 1.0, 0.75, 1.0, 0.7812, 1.0, 0.7812, 1.0, 0.75, 1.0, 0.3125, 1.0, 0.3438, 1.0, 0.3438, 1.0, 0.3125, 1.0, 0.7188, 1.0, 0.75, 1.0, 0.75, 1.0, 0.7188, 1.0, 0.2812, 1.0, 0.3125, 1.0, 0.3125, 1.0, 0.2812, 1.0, 0.6875, 1.0, 0.7188, 1.0, 0.7188, 1.0, 0.6875, 1.0, 0.25, 1.0, 0.2812, 1.0, 0.2812, 1.0, 0.25, 1.0, 0.6562, 1.0, 0.6875, 1.0, 0.6875, 1.0, 0.6562, 1.0, 0.2188, 1.0, 0.25, 1.0, 0.25, 1.0, 0.2188, 1.0, 0.625, 1.0, 0.6562, 1.0, 0.6562, 1.0, 0.625, 1.0, 0.1875, 1.0, 0.2188, 1.0, 0.2188, 1.0, 0.1875, 1.0, 0.5938, 1.0, 0.625, 1.0, 0.625, 1.0, 0.5938, 1.0, 0.5625, 1.0, 0.5938, 1.0, 0.5938, 1.0, 0.5625, 1.0, 0.8438, 1.0, 0.875, 1.0, 0.875, 1.0, 0.8438, 1.0, 0.1562, 1.0, 0.1875, 1.0, 0.1875, 1.0, 0.1562, 1.0, 0.4375, 1.0, 0.4688, 1.0, 0.4688, 1.0, 0.4375, 1.0, 0.7188, 1.0, 0.75, 1.0, 0.75, 1.0, 0.7188, 1.0, 0.03125, 1.0, 0.0625, 1.0, 0.0625, 1.0, 0.03125, 1.0, 0.3125, 1.0, 0.3438, 1.0, 0.3438, 1.0, 0.3125, 1.0, 0.5938, 1.0, 0.625, 1.0, 0.625, 1.0, 0.5938, 1.0, 0.875, 1.0, 0.9062, 1.0, 0.9062, 1.0, 0.875, 1.0, 0.1875, 1.0, 0.2188, 1.0, 0.2188, 1.0, 0.1875, 1.0, 0.4688, 1.0, 0.5, 1.0, 0.5, 1.0, 0.4688, 1.0, 0.75, 1.0, 0.7812, 1.0, 0.7812, 1.0, 0.75, 1.0, 0.0625, 1.0, 0.09375, 1.0, 0.09375, 1.0, 0.0625, 1.0, 0.3438, 1.0, 0.375, 1.0, 0.375, 1.0, 0.3438, 1.0, 0.625, 1.0, 0.6562, 1.0, 0.6562, 1.0, 0.625, 1.0, 0.9062, 1.0, 0.9375, 1.0, 0.9375, 1.0, 0.9062, 1.0, 0.2188, 1.0, 0.25, 1.0, 0.25, 1.0, 0.2188, 1.0, 0.5, 1.0, 0.5312, 1.0, 0.5312, 1.0, 0.5, 1.0, 0.7812, 1.0, 0.8125, 1.0, 0.8125, 1.0, 0.7812, 1.0, 0.09375, 1.0, 0.125, 1.0, 0.125, 1.0, 0.09375, 1.0, 0.375, 1.0, 0.4062, 1.0, 0.4063, 1.0, 0.375, 1.0, 0.6562, 1.0, 0.6875, 1.0, 0.6875, 1.0, 0.6562, 1.0, 0.9375, 1.0, 0.9688, 1.0, 0.9688, 1.0, 0.9375, 1.0, 0.25, 1.0, 0.2812, 1.0, 0.2812, 1.0, 0.25, 1.0, 0.5312, 1.0, 0.5625, 1.0, 0.5625, 1.0, 0.5312, 1.0, 0.8125, 1.0, 0.8438, 1.0, 0.8438, 1.0, 0.8125, 1.0, 0.125, 1.0, 0.1562, 1.0, 0.1562, 1.0, 0.125, 1.0, 0.4062, 1.0, 0.4375, 1.0, 0.4375, 1.0, 0.4063, 1.0, 0.6875, 1.0, 0.7188, 1.0, 0.7188, 1.0, 0.6875, 1.0, 0.0, 1.0, 0.03125, 1.0, 0.03125, 1.0, 0.0, 1.0, 0.9688, 1.0, 1.0, 1.0, 1.0, 1.0, 0.9688, 1.0, 0.2812, 1.0, 0.3125, 1.0, 0.3125, 1.0, 0.2812, 1.0, 1.0, 0.9375, 0.9688, 0.9375, 0.9688, 1.0, 1.0, 1.0, 0.9688, 0.9375, 0.9375, 0.9375, 0.9375, 1.0, 0.9688, 1.0, 0.9375, 0.9375, 0.9062, 0.9375, 0.9062, 1.0, 0.9375, 1.0, 0.9062, 0.9375, 0.875, 0.9375, 0.875, 1.0, 0.9062, 1.0, 0.875, 0.9375, 0.8438, 0.9375, 0.8438, 1.0, 0.875, 1.0, 0.8438, 0.9375, 0.8125, 0.9375, 0.8125, 1.0, 0.8438, 1.0, 0.8125, 0.9375, 0.7812, 0.9375, 0.7812, 1.0, 0.8125, 1.0, 0.7812, 0.9375, 0.75, 0.9375, 0.75, 1.0, 0.7812, 1.0, 0.75, 0.9375, 0.7188, 0.9375, 0.7188, 1.0, 0.75, 1.0, 0.7188, 0.9375, 0.6875, 0.9375, 0.6875, 1.0, 0.7188, 1.0, 0.6875, 0.9375, 0.6562, 0.9375, 0.6562, 1.0, 0.6875, 1.0, 0.6562, 0.9375, 0.625, 0.9375, 0.625, 1.0, 0.6562, 1.0, 0.625, 0.9375, 0.5938, 0.9375, 0.5938, 1.0, 0.625, 1.0, 0.5938, 0.9375, 0.5625, 0.9375, 0.5625, 1.0, 0.5938, 1.0, 0.5625, 0.9375, 0.5312, 0.9375, 0.5312, 1.0, 0.5625, 1.0, 0.5312, 0.9375, 0.5, 0.9375, 0.5, 1.0, 0.5312, 1.0, 0.5, 0.9375, 0.4688, 0.9375, 0.4688, 1.0, 0.5, 1.0, 0.4688, 0.9375, 0.4375, 0.9375, 0.4375, 1.0, 0.4688, 1.0, 0.4375, 0.9375, 0.4062, 0.9375, 0.4062, 1.0, 0.4375, 1.0, 0.4062, 0.9375, 0.375, 0.9375, 0.375, 1.0, 0.4062, 1.0, 0.375, 0.9375, 0.3438, 0.9375, 0.3438, 1.0, 0.375, 1.0, 0.3438, 0.9375, 0.3125, 0.9375, 0.3125, 1.0, 0.3438, 1.0, 0.3125, 0.9375, 0.2812, 0.9375, 0.2812, 1.0, 0.3125, 1.0, 0.2812, 0.9375, 0.25, 0.9375, 0.25, 1.0, 0.2812, 1.0, 0.25, 0.9375, 0.2188, 0.9375, 0.2188, 1.0, 0.25, 1.0, 0.2188, 0.9375, 0.1875, 0.9375, 0.1875, 1.0, 0.2188, 1.0, 0.1875, 0.9375, 0.1562, 0.9375, 0.1562, 1.0, 0.1875, 1.0, 0.1562, 0.9375, 0.125, 0.9375, 0.125, 1.0, 0.1562, 1.0, 0.125, 0.9375, 0.09375, 0.9375, 0.09375, 1.0, 0.125, 1.0, 0.09375, 0.9375, 0.0625, 0.9375, 0.0625, 1.0, 0.09375, 1.0, 0.2812, 1.0, 0.2812, 1.0, 0.3125, 1.0, 0.3125, 1.0, 0.0625, 0.9375, 0.03125, 0.9375, 0.03125, 1.0, 0.0625, 1.0, 0.03125, 0.9375, 0.0, 0.9375, 0.0, 1.0, 0.03125, 1.0, 0.1562, 1.0, 0.1562, 1.0, 0.1875, 1.0, 0.1875, 1.0, 0.9688, 1.0, 0.9688, 1.0, 1.0, 1.0, 1.0, 1.0, 0.0, 1.0, 0.0, 1.0, 0.03125, 1.0, 0.03125, 1.0, 0.6875, 1.0, 0.6875, 1.0, 0.7188, 1.0, 0.7188, 1.0, 0.4063, 1.0, 0.4062, 1.0, 0.4375, 1.0, 0.4375, 1.0, 0.125, 1.0, 0.125, 1.0, 0.1562, 1.0, 0.1562, 1.0, 0.8125, 1.0, 0.8125, 1.0, 0.8438, 1.0, 0.8438, 1.0, 0.5312, 1.0, 0.5312, 1.0, 0.5625, 1.0, 0.5625, 1.0, 0.25, 1.0, 0.25, 1.0, 0.2812, 1.0, 0.2812, 1.0, 0.9375, 1.0, 0.9375, 1.0, 0.9688, 1.0, 0.9688, 1.0, 0.6562, 1.0, 0.6562, 1.0, 0.6875, 1.0, 0.6875, 1.0, 0.375, 1.0, 0.375, 1.0, 0.4062, 1.0, 0.4063, 1.0, 0.09375, 1.0, 0.09375, 1.0, 0.125, 1.0, 0.125, 1.0, 0.7812, 1.0, 0.7812, 1.0, 0.8125, 1.0, 0.8125, 1.0, 0.5, 1.0, 0.5, 1.0, 0.5312, 1.0, 0.5312, 1.0, 0.2188, 1.0, 0.2188, 1.0, 0.25, 1.0, 0.25, 1.0, 0.9062, 1.0, 0.9062, 1.0, 0.9375, 1.0, 0.9375, 1.0, 0.625, 1.0, 0.625, 1.0, 0.6562, 1.0, 0.6562, 1.0, 0.3438, 1.0, 0.3438, 1.0, 0.375, 1.0, 0.375, 1.0, 0.0625, 1.0, 0.0625, 1.0, 0.09375, 1.0, 0.09375, 1.0, 0.75, 1.0, 0.75, 1.0, 0.7812, 1.0, 0.7812, 1.0, 0.4688, 1.0, 0.4688, 1.0, 0.5, 1.0, 0.5, 1.0, 0.1875, 1.0, 0.1875, 1.0, 0.2188, 1.0, 0.2188, 1.0, 0.875, 1.0, 0.875, 1.0, 0.9062, 1.0, 0.9062, 1.0, 0.5938, 1.0, 0.5938, 1.0, 0.625, 1.0, 0.625, 1.0, 0.3125, 1.0, 0.3125, 1.0, 0.3438, 1.0, 0.3438, 1.0, 0.03125, 1.0, 0.03125, 1.0, 0.0625, 1.0, 0.0625, 1.0, 0.7188, 1.0, 0.7188, 1.0, 0.75, 1.0, 0.75, 1.0, 0.4375, 1.0, 0.4375, 1.0, 0.4688, 1.0, 0.4688, 1.0, 0.1562, 1.0, 0.1562, 1.0, 0.1875, 1.0, 0.1875, 1.0, 0.8438, 1.0, 0.8438, 1.0, 0.875, 1.0, 0.875, 1.0, 0.5625, 1.0, 0.5625, 1.0, 0.5938, 1.0, 0.5938, 1.0, 0.2968, 0.4854, 0.3418, 0.4717, 0.3833, 0.4496, 0.4197, 0.4197, 0.4496, 0.3833, 0.4717, 0.3418, 0.4854, 0.2968, 0.49, 0.25, 0.4854, 0.2032, 0.4717, 0.1582, 0.4496, 0.1167, 0.4197, 0.08029, 0.3833, 0.05045, 0.3418, 0.02827, 0.2968, 0.01461, 0.25, 0.01, 0.2032, 0.01461, 0.1582, 0.02827, 0.1167, 0.05045, 0.08029, 0.08029, 0.05045, 0.1167, 0.02827, 0.1582, 0.01461, 0.2032, 0.01, 0.25, 0.01461, 0.2968, 0.02827, 0.3418, 0.05045, 0.3833, 0.08029, 0.4197, 0.1167, 0.4496, 0.1582, 0.4717, 0.2032, 0.4854, 0.25, 0.49, 0.5625, 1.0, 0.5625, 1.0, 0.5938, 1.0, 0.5938, 1.0, 0.9688, 1.0, 0.9688, 1.0, 1.0, 1.0, 1.0, 1.0, 0.125, 1.0, 0.125, 1.0, 0.1562, 1.0, 0.1562, 1.0, 0.5312, 1.0, 0.5312, 1.0, 0.5625, 1.0, 0.5625, 1.0, 0.9375, 1.0, 0.9375, 1.0, 0.9688, 1.0, 0.9688, 1.0, 0.09375, 1.0, 0.09375, 1.0, 0.125, 1.0, 0.125, 1.0, 0.5, 1.0, 0.5, 1.0, 0.5312, 1.0, 0.5312, 1.0, 0.9062, 1.0, 0.9062, 1.0, 0.9375, 1.0, 0.9375, 1.0, 0.0625, 1.0, 0.0625, 1.0, 0.09375, 1.0, 0.09375, 1.0, 0.4688, 1.0, 0.4688, 1.0, 0.5, 1.0, 0.5, 1.0, 0.875, 1.0, 0.875, 1.0, 0.9062, 1.0, 0.9062, 1.0, 0.03125, 1.0, 0.03125, 1.0, 0.0625, 1.0, 0.0625, 1.0, 0.4375, 1.0, 0.4375, 1.0, 0.4688, 1.0, 0.4688, 1.0, 0.8438, 1.0, 0.8438, 1.0, 0.875, 1.0, 0.875, 1.0, 0.0, 1.0, 0.0, 1.0, 0.03125, 1.0, 0.03125, 1.0, 0.4062, 1.0, 0.4062, 1.0, 0.4375, 1.0, 0.4375, 1.0, 0.8125, 1.0, 0.8125, 1.0, 0.8438, 1.0, 0.8438, 1.0, 0.375, 1.0, 0.375, 1.0, 0.4062, 1.0, 0.4062, 1.0, 0.7812, 1.0, 0.7812, 1.0, 0.8125, 1.0, 0.8125, 1.0, 0.3438, 1.0, 0.3438, 1.0, 0.375, 1.0, 0.375, 1.0, 0.75, 1.0, 0.75, 1.0, 0.7812, 1.0, 0.7812, 1.0, 0.3125, 1.0, 0.3125, 1.0, 0.3438, 1.0, 0.3438, 1.0, 0.7188, 1.0, 0.7188, 1.0, 0.75, 1.0, 0.75, 1.0, 0.2812, 1.0, 0.2812, 1.0, 0.3125, 1.0, 0.3125, 1.0, 0.6875, 1.0, 0.6875, 1.0, 0.7188, 1.0, 0.7188, 1.0, 0.25, 1.0, 0.25, 1.0, 0.2812, 1.0, 0.2812, 1.0, 0.6562, 1.0, 0.6562, 1.0, 0.6875, 1.0, 0.6875, 1.0, 0.2188, 1.0, 0.2188, 1.0, 0.25, 1.0, 0.25, 1.0, 0.625, 1.0, 0.625, 1.0, 0.6562, 1.0, 0.6562, 1.0, 0.1875, 1.0, 0.1875, 1.0, 0.2188, 1.0, 0.2188, 1.0, 0.5938, 1.0, 0.5938, 1.0, 0.625, 1.0, 0.625, 1.0, 0.5625, 1.0, 0.5625, 1.0, 0.5938, 1.0, 0.5938, 1.0, 0.8438, 1.0, 0.8438, 1.0, 0.875, 1.0, 0.875, 1.0, 0.1562, 1.0, 0.1562, 1.0, 0.1875, 1.0, 0.1875, 1.0, 0.4375, 1.0, 0.4375, 1.0, 0.4688, 1.0, 0.4688, 1.0, 0.7188, 1.0, 0.7188, 1.0, 0.75, 1.0, 0.75, 1.0, 0.03125, 1.0, 0.03125, 1.0, 0.0625, 1.0, 0.0625, 1.0, 0.3125, 1.0, 0.3125, 1.0, 0.3438, 1.0, 0.3438, 1.0, 0.5938, 1.0, 0.5938, 1.0, 0.625, 1.0, 0.625, 1.0, 0.875, 1.0, 0.875, 1.0, 0.9062, 1.0, 0.9062, 1.0, 0.1875, 1.0, 0.1875, 1.0, 0.2188, 1.0, 0.2188, 1.0, 0.4688, 1.0, 0.4688, 1.0, 0.5, 1.0, 0.5, 1.0, 0.75, 1.0, 0.75, 1.0, 0.7812, 1.0, 0.7812, 1.0, 0.0625, 1.0, 0.0625, 1.0, 0.09375, 1.0, 0.09375, 1.0, 0.3438, 1.0, 0.3438, 1.0, 0.375, 1.0, 0.375, 1.0, 0.625, 1.0, 0.625, 1.0, 0.6562, 1.0, 0.6562, 1.0, 0.9062, 1.0, 0.9062, 1.0, 0.9375, 1.0, 0.9375, 1.0, 0.2188, 1.0, 0.2188, 1.0, 0.25, 1.0, 0.25, 1.0, 0.5, 1.0, 0.5, 1.0, 0.5312, 1.0, 0.5312, 1.0, 0.7812, 1.0, 0.7812, 1.0, 0.8125, 1.0, 0.8125, 1.0, 0.09375, 1.0, 0.09375, 1.0, 0.125, 1.0, 0.125, 1.0, 0.375, 1.0, 0.375, 1.0, 0.4063, 1.0, 0.4062, 1.0, 0.6562, 1.0, 0.6562, 1.0, 0.6875, 1.0, 0.6875, 1.0, 0.9375, 1.0, 0.9375, 1.0, 0.9688, 1.0, 0.9688, 1.0, 0.25, 1.0, 0.25, 1.0, 0.2812, 1.0, 0.2812, 1.0, 0.5312, 1.0, 0.5312, 1.0, 0.5625, 1.0, 0.5625, 1.0, 0.8125, 1.0, 0.8125, 1.0, 0.8438, 1.0, 0.8438, 1.0, 0.125, 1.0, 0.125, 1.0, 0.1562, 1.0, 0.1562, 1.0, 0.4062, 1.0, 0.4063, 1.0, 0.4375, 1.0, 0.4375, 1.0, 0.6875, 1.0, 0.6875, 1.0, 0.7188, 1.0, 0.7188, 1.0, 0.0, 1.0, 0.0, 1.0, 0.03125, 1.0, 0.03125, 1.0, 0.9688, 1.0, 0.9688, 1.0, 1.0, 1.0, 1.0, 1.0, 0.2812, 1.0, 0.2812, 1.0, 0.3125, 1.0, 0.3125, 1.0, 0.03125, 0.75, 0.0, 0.75, 0.0, 0.8125, 0.03125, 0.8125, 0.03125, 0.8125, 0.0, 0.8125, 0.0, 0.875, 0.03125, 0.875, 0.03125, 0.875, 0.0, 0.875, 0.0, 0.9375, 0.03125, 0.9375, 0.0625, 0.75, 0.03125, 0.75, 0.03125, 0.8125, 0.0625, 0.8125, 0.0625, 0.8125, 0.03125, 0.8125, 0.03125, 0.875, 0.0625, 0.875, 0.0625, 0.875, 0.03125, 0.875, 0.03125, 0.9375, 0.0625, 0.9375, 0.09375, 0.75, 0.0625, 0.75, 0.0625, 0.8125, 0.09375, 0.8125, 0.09375, 0.8125, 0.0625, 0.8125, 0.0625, 0.875, 0.09375, 0.875, 0.09375, 0.875, 0.0625, 0.875, 0.0625, 0.9375, 0.09375, 0.9375, 0.125, 0.75, 0.09375, 0.75, 0.09375, 0.8125, 0.125, 0.8125, 0.125, 0.8125, 0.09375, 0.8125, 0.09375, 0.875, 0.125, 0.875, 0.125, 0.9375, 0.125, 0.875, 0.125, 0.875, 0.125, 0.9375, 0.1562, 0.75, 0.125, 0.75, 0.125, 0.8125, 0.1562, 0.8125, 0.1562, 0.8125, 0.125, 0.8125, 0.125, 0.875, 0.1562, 0.875, 0.1562, 0.875, 0.125, 0.875, 0.125, 0.9375, 0.1562, 0.9375, 0.1875, 0.75, 0.1562, 0.75, 0.1562, 0.8125, 0.1875, 0.8125, 0.1875, 0.8125, 0.1562, 0.8125, 0.1562, 0.875, 0.1875, 0.875, 0.1875, 0.875, 0.1562, 0.875, 0.1562, 0.9375, 0.1875, 0.9375, 0.2188, 0.75, 0.1875, 0.75, 0.1875, 0.8125, 0.2188, 0.8125, 0.2188, 0.8125, 0.1875, 0.8125, 0.1875, 0.875, 0.2188, 0.875, 0.2188, 0.875, 0.1875, 0.875, 0.1875, 0.9375, 0.2188, 0.9375, 0.25, 0.75, 0.2188, 0.75, 0.2188, 0.8125, 0.25, 0.8125, 0.25, 0.8125, 0.2188, 0.8125, 0.2188, 0.875, 0.25, 0.875, 0.25, 0.875, 0.2188, 0.875, 0.2188, 0.9375, 0.25, 0.9375, 0.2812, 0.75, 0.25, 0.75, 0.25, 0.8125, 0.2812, 0.8125, 0.2812, 0.8125, 0.25, 0.8125, 0.25, 0.875, 0.2812, 0.875, 0.2812, 0.875, 0.25, 0.875, 0.25, 0.9375, 0.2812, 0.9375, 0.3125, 0.75, 0.2812, 0.75, 0.2812, 0.8125, 0.3125, 0.8125, 0.3125, 0.8125, 0.2812, 0.8125, 0.2812, 0.875, 0.3125, 0.875, 0.3125, 0.875, 0.2812, 0.875, 0.2812, 0.9375, 0.3125, 0.9375, 0.3438, 0.75, 0.3125, 0.75, 0.3125, 0.8125, 0.3438, 0.8125, 0.3438, 0.8125, 0.3125, 0.8125, 0.3125, 0.875, 0.3438, 0.875, 0.3438, 0.875, 0.3125, 0.875, 0.3125, 0.9375, 0.3438, 0.9375, 0.375, 0.75, 0.3438, 0.75, 0.3438, 0.8125, 0.375, 0.8125, 0.375, 0.8125, 0.3438, 0.8125, 0.3438, 0.875, 0.375, 0.875, 0.375, 0.875, 0.3438, 0.875, 0.3438, 0.9375, 0.375, 0.9375, 0.4062, 0.75, 0.375, 0.75, 0.375, 0.8125, 0.4062, 0.8125, 0.4062, 0.8125, 0.375, 0.8125, 0.375, 0.875, 0.4062, 0.875, 0.4062, 0.875, 0.375, 0.875, 0.375, 0.9375, 0.4062, 0.9375, 0.4375, 0.75, 0.4062, 0.75, 0.4062, 0.8125, 0.4375, 0.8125, 0.4375, 0.8125, 0.4062, 0.8125, 0.4062, 0.875, 0.4375, 0.875, 0.4375, 0.875, 0.4062, 0.875, 0.4062, 0.9375, 0.4375, 0.9375, 0.4688, 0.75, 0.4375, 0.75, 0.4375, 0.8125, 0.4688, 0.8125, 0.4688, 0.8125, 0.4375, 0.8125, 0.4375, 0.875, 0.4687, 0.875, 0.4687, 0.875, 0.4375, 0.875, 0.4375, 0.9375, 0.4688, 0.9375, 0.5, 0.75, 0.4688, 0.75, 0.4688, 0.8125, 0.5, 0.8125, 0.5, 0.8125, 0.4688, 0.8125, 0.4687, 0.875, 0.5, 0.875, 0.5, 0.875, 0.4687, 0.875, 0.4688, 0.9375, 0.5, 0.9375, 0.5312, 0.75, 0.5, 0.75, 0.5, 0.8125, 0.5312, 0.8125, 0.5312, 0.8125, 0.5, 0.8125, 0.5, 0.875, 0.5312, 0.875, 0.5312, 0.875, 0.5, 0.875, 0.5, 0.9375, 0.5312, 0.9375, 0.5625, 0.75, 0.5312, 0.75, 0.5312, 0.8125, 0.5625, 0.8125, 0.5625, 0.8125, 0.5312, 0.8125, 0.5312, 0.875, 0.5625, 0.875, 0.5625, 0.875, 0.5312, 0.875, 0.5312, 0.9375, 0.5625, 0.9375, 0.5938, 0.75, 0.5625, 0.75, 0.5625, 0.8125, 0.5938, 0.8125, 0.5938, 0.8125, 0.5625, 0.8125, 0.5625, 0.875, 0.5938, 0.875, 0.5938, 0.875, 0.5625, 0.875, 0.5625, 0.9375, 0.5938, 0.9375, 0.625, 0.75, 0.5938, 0.75, 0.5938, 0.8125, 0.625, 0.8125, 0.625, 0.8125, 0.5938, 0.8125, 0.5938, 0.875, 0.625, 0.875, 0.625, 0.875, 0.5938, 0.875, 0.5938, 0.9375, 0.625, 0.9375, 0.6562, 0.75, 0.625, 0.75, 0.625, 0.8125, 0.6562, 0.8125, 0.6562, 0.8125, 0.625, 0.8125, 0.625, 0.875, 0.6562, 0.875, 0.6562, 0.875, 0.625, 0.875, 0.625, 0.9375, 0.6562, 0.9375, 0.6875, 0.75, 0.6562, 0.75, 0.6562, 0.8125, 0.6875, 0.8125, 0.6875, 0.8125, 0.6562, 0.8125, 0.6562, 0.875, 0.6875, 0.875, 0.6875, 0.875, 0.6562, 0.875, 0.6562, 0.9375, 0.6875, 0.9375, 0.7188, 0.75, 0.6875, 0.75, 0.6875, 0.8125, 0.7188, 0.8125, 0.7188, 0.8125, 0.6875, 0.8125, 0.6875, 0.875, 0.7188, 0.875, 0.7188, 0.875, 0.6875, 0.875, 0.6875, 0.9375, 0.7188, 0.9375, 0.75, 0.75, 0.7188, 0.75, 0.7188, 0.8125, 0.75, 0.8125, 0.75, 0.8125, 0.7188, 0.8125, 0.7188, 0.875, 0.75, 0.875, 0.75, 0.875, 0.7188, 0.875, 0.7188, 0.9375, 0.75, 0.9375, 0.7812, 0.75, 0.75, 0.75, 0.75, 0.8125, 0.7812, 0.8125, 0.7812, 0.8125, 0.75, 0.8125, 0.75, 0.875, 0.7812, 0.875, 0.7812, 0.875, 0.75, 0.875, 0.75, 0.9375, 0.7812, 0.9375, 0.8125, 0.75, 0.7812, 0.75, 0.7812, 0.8125, 0.8125, 0.8125, 0.8125, 0.8125, 0.7812, 0.8125, 0.7812, 0.875, 0.8125, 0.875, 0.8125, 0.875, 0.7812, 0.875, 0.7812, 0.9375, 0.8125, 0.9375, 0.8438, 0.75, 0.8125, 0.75, 0.8125, 0.8125, 0.8438, 0.8125, 0.8438, 0.8125, 0.8125, 0.8125, 0.8125, 0.875, 0.8437, 0.875, 0.8437, 0.875, 0.8125, 0.875, 0.8125, 0.9375, 0.8438, 0.9375, 0.875, 0.75, 0.8438, 0.75, 0.8438, 0.8125, 0.875, 0.8125, 0.875, 0.8125, 0.8438, 0.8125, 0.8437, 0.875, 0.875, 0.875, 0.875, 0.875, 0.8437, 0.875, 0.8438, 0.9375, 0.875, 0.9375, 0.9062, 0.75, 0.875, 0.75, 0.875, 0.8125, 0.9062, 0.8125, 0.9062, 0.8125, 0.875, 0.8125, 0.875, 0.875, 0.9062, 0.875, 0.9062, 0.875, 0.875, 0.875, 0.875, 0.9375, 0.9062, 0.9375, 0.9375, 0.75, 0.9062, 0.75, 0.9062, 0.8125, 0.9375, 0.8125, 0.9375, 0.8125, 0.9062, 0.8125, 0.9062, 0.875, 0.9375, 0.875, 0.9375, 0.875, 0.9062, 0.875, 0.9062, 0.9375, 0.9375, 0.9375, 0.9688, 0.75, 0.9375, 0.75, 0.9375, 0.8125, 0.9688, 0.8125, 0.9688, 0.8125, 0.9375, 0.8125, 0.9375, 0.875, 0.9688, 0.875, 0.9688, 0.875, 0.9375, 0.875, 0.9375, 0.9375, 0.9688, 0.9375, 1.0, 0.75, 0.9688, 0.75, 0.9688, 0.8125, 1.0, 0.8125, 1.0, 0.8125, 0.9688, 0.8125, 0.9688, 0.875, 1.0, 0.875, 1.0, 0.875, 0.9688, 0.875, 0.9688, 0.9375, 1.0, 0.9375, 0.03125, 0.75, 0.03125, 0.8125, 0.0, 0.8125, 0.0, 0.75, 0.03125, 0.8125, 0.03125, 0.875, 0.0, 0.875, 0.0, 0.8125, 0.03125, 0.875, 0.03125, 0.9375, 0.0, 0.9375, 0.0, 0.875, 0.0625, 0.75, 0.0625, 0.8125, 0.03125, 0.8125, 0.03125, 0.75, 0.0625, 0.8125, 0.0625, 0.875, 0.03125, 0.875, 0.03125, 0.8125, 0.0625, 0.875, 0.0625, 0.9375, 0.03125, 0.9375, 0.03125, 0.875, 0.09375, 0.75, 0.09375, 0.8125, 0.0625, 0.8125, 0.0625, 0.75, 0.09375, 0.8125, 0.09375, 0.875, 0.0625, 0.875, 0.0625, 0.8125, 0.09375, 0.875, 0.09375, 0.9375, 0.0625, 0.9375, 0.0625, 0.875, 0.125, 0.75, 0.125, 0.8125, 0.09375, 0.8125, 0.09375, 0.75, 0.125, 0.8125, 0.125, 0.875, 0.09375, 0.875, 0.09375, 0.8125, 0.125, 0.875, 0.125, 0.9375, 0.09375, 0.9375, 0.09375, 0.875, 0.1562, 0.75, 0.1562, 0.8125, 0.125, 0.8125, 0.125, 0.75, 0.1562, 0.8125, 0.1562, 0.875, 0.125, 0.875, 0.125, 0.8125, 0.1562, 0.875, 0.1562, 0.9375, 0.125, 0.9375, 0.125, 0.875, 0.1875, 0.75, 0.1875, 0.8125, 0.1562, 0.8125, 0.1562, 0.75, 0.1875, 0.8125, 0.1875, 0.875, 0.1562, 0.875, 0.1562, 0.8125, 0.1875, 0.875, 0.1875, 0.9375, 0.1562, 0.9375, 0.1562, 0.875, 0.2188, 0.75, 0.2188, 0.8125, 0.1875, 0.8125, 0.1875, 0.75, 0.2188, 0.8125, 0.2188, 0.875, 0.1875, 0.875, 0.1875, 0.8125, 0.2188, 0.875, 0.2188, 0.9375, 0.1875, 0.9375, 0.1875, 0.875, 0.25, 0.75, 0.25, 0.8125, 0.2188, 0.8125, 0.2188, 0.75, 0.25, 0.8125, 0.25, 0.875, 0.2188, 0.875, 0.2188, 0.8125, 0.25, 0.875, 0.25, 0.9375, 0.2188, 0.9375, 0.2188, 0.875, 0.2812, 0.75, 0.2812, 0.8125, 0.25, 0.8125, 0.25, 0.75, 0.2812, 0.8125, 0.2812, 0.875, 0.25, 0.875, 0.25, 0.8125, 0.2812, 0.875, 0.2812, 0.9375, 0.25, 0.9375, 0.25, 0.875, 0.3125, 0.75, 0.3125, 0.8125, 0.2812, 0.8125, 0.2812, 0.75, 0.3125, 0.8125, 0.3125, 0.875, 0.2812, 0.875, 0.2812, 0.8125, 0.3125, 0.875, 0.3125, 0.9375, 0.2812, 0.9375, 0.2812, 0.875, 0.3438, 0.75, 0.3438, 0.8125, 0.3125, 0.8125, 0.3125, 0.75, 0.3438, 0.8125, 0.3438, 0.875, 0.3125, 0.875, 0.3125, 0.8125, 0.3438, 0.875, 0.3438, 0.9375, 0.3125, 0.9375, 0.3125, 0.875, 0.375, 0.75, 0.375, 0.8125, 0.3438, 0.8125, 0.3438, 0.75, 0.375, 0.8125, 0.375, 0.875, 0.3438, 0.875, 0.3438, 0.8125, 0.375, 0.875, 0.375, 0.9375, 0.3438, 0.9375, 0.3438, 0.875, 0.4062, 0.75, 0.4062, 0.8125, 0.375, 0.8125, 0.375, 0.75, 0.4062, 0.8125, 0.4062, 0.875, 0.375, 0.875, 0.375, 0.8125, 0.4062, 0.875, 0.4062, 0.9375, 0.375, 0.9375, 0.375, 0.875, 0.4375, 0.75, 0.4375, 0.8125, 0.4062, 0.8125, 0.4062, 0.75, 0.4375, 0.8125, 0.4375, 0.875, 0.4062, 0.875, 0.4062, 0.8125, 0.4375, 0.875, 0.4375, 0.9375, 0.4062, 0.9375, 0.4062, 0.875, 0.4688, 0.75, 0.4688, 0.8125, 0.4375, 0.8125, 0.4375, 0.75, 0.4688, 0.8125, 0.4687, 0.875, 0.4375, 0.875, 0.4375, 0.8125, 0.4687, 0.875, 0.4688, 0.9375, 0.4375, 0.9375, 0.4375, 0.875, 0.5, 0.75, 0.5, 0.8125, 0.4688, 0.8125, 0.4688, 0.75, 0.5, 0.8125, 0.5, 0.875, 0.4687, 0.875, 0.4688, 0.8125, 0.5, 0.875, 0.5, 0.9375, 0.4688, 0.9375, 0.4687, 0.875, 0.5312, 0.75, 0.5312, 0.8125, 0.5, 0.8125, 0.5, 0.75, 0.5312, 0.8125, 0.5312, 0.875, 0.5, 0.875, 0.5, 0.8125, 0.5312, 0.875, 0.5312, 0.9375, 0.5, 0.9375, 0.5, 0.875, 0.5625, 0.75, 0.5625, 0.8125, 0.5312, 0.8125, 0.5312, 0.75, 0.5625, 0.8125, 0.5625, 0.875, 0.5312, 0.875, 0.5312, 0.8125, 0.5625, 0.875, 0.5625, 0.9375, 0.5312, 0.9375, 0.5312, 0.875, 0.5938, 0.75, 0.5938, 0.8125, 0.5625, 0.8125, 0.5625, 0.75, 0.5938, 0.8125, 0.5938, 0.875, 0.5625, 0.875, 0.5625, 0.8125, 0.5938, 0.875, 0.5938, 0.9375, 0.5625, 0.9375, 0.5625, 0.875, 0.625, 0.75, 0.625, 0.8125, 0.5938, 0.8125, 0.5938, 0.75, 0.625, 0.8125, 0.625, 0.875, 0.5938, 0.875, 0.5938, 0.8125, 0.625, 0.875, 0.625, 0.9375, 0.5938, 0.9375, 0.5938, 0.875, 0.6562, 0.75, 0.6562, 0.8125, 0.625, 0.8125, 0.625, 0.75, 0.6562, 0.8125, 0.6562, 0.875, 0.625, 0.875, 0.625, 0.8125, 0.6562, 0.875, 0.6562, 0.9375, 0.625, 0.9375, 0.625, 0.875, 0.6875, 0.75, 0.6875, 0.8125, 0.6562, 0.8125, 0.6562, 0.75, 0.6875, 0.8125, 0.6875, 0.875, 0.6562, 0.875, 0.6562, 0.8125, 0.6875, 0.875, 0.6875, 0.9375, 0.6562, 0.9375, 0.6562, 0.875, 0.7188, 0.75, 0.7188, 0.8125, 0.6875, 0.8125, 0.6875, 0.75, 0.7188, 0.8125, 0.7188, 0.875, 0.6875, 0.875, 0.6875, 0.8125, 0.7188, 0.875, 0.7188, 0.9375, 0.6875, 0.9375, 0.6875, 0.875, 0.75, 0.75, 0.75, 0.8125, 0.7188, 0.8125, 0.7188, 0.75, 0.75, 0.8125, 0.75, 0.875, 0.7188, 0.875, 0.7188, 0.8125, 0.75, 0.875, 0.75, 0.9375, 0.7188, 0.9375, 0.7188, 0.875, 0.7812, 0.75, 0.7812, 0.8125, 0.75, 0.8125, 0.75, 0.75, 0.7812, 0.8125, 0.7812, 0.875, 0.75, 0.875, 0.75, 0.8125, 0.7812, 0.875, 0.7812, 0.9375, 0.75, 0.9375, 0.75, 0.875, 0.8125, 0.75, 0.8125, 0.8125, 0.7812, 0.8125, 0.7812, 0.75, 0.8125, 0.8125, 0.8125, 0.875, 0.7812, 0.875, 0.7812, 0.8125, 0.8125, 0.875, 0.8125, 0.9375, 0.7812, 0.9375, 0.7812, 0.875, 0.8438, 0.75, 0.8438, 0.8125, 0.8125, 0.8125, 0.8125, 0.75, 0.8438, 0.8125, 0.8437, 0.875, 0.8125, 0.875, 0.8125, 0.8125, 0.8437, 0.875, 0.8438, 0.9375, 0.8125, 0.9375, 0.8125, 0.875, 0.875, 0.75, 0.875, 0.8125, 0.8438, 0.8125, 0.8438, 0.75, 0.875, 0.8125, 0.875, 0.875, 0.8437, 0.875, 0.8438, 0.8125, 0.875, 0.875, 0.875, 0.9375, 0.8438, 0.9375, 0.8437, 0.875, 0.9062, 0.75, 0.9062, 0.8125, 0.875, 0.8125, 0.875, 0.75, 0.9062, 0.8125, 0.9062, 0.875, 0.875, 0.875, 0.875, 0.8125, 0.9062, 0.875, 0.9062, 0.9375, 0.875, 0.9375, 0.875, 0.875, 0.9375, 0.75, 0.9375, 0.8125, 0.9062, 0.8125, 0.9062, 0.75, 0.9375, 0.8125, 0.9375, 0.875, 0.9062, 0.875, 0.9062, 0.8125, 0.9375, 0.875, 0.9375, 0.9375, 0.9062, 0.9375, 0.9062, 0.875, 0.9688, 0.75, 0.9688, 0.8125, 0.9375, 0.8125, 0.9375, 0.75, 0.9688, 0.8125, 0.9688, 0.875, 0.9375, 0.875, 0.9375, 0.8125, 0.9688, 0.875, 0.9688, 0.9375, 0.9375, 0.9375, 0.9375, 0.875, 1.0, 0.75, 1.0, 0.8125, 0.9688, 0.8125, 0.9688, 0.75, 1.0, 0.8125, 1.0, 0.875, 0.9688, 0.875, 0.9688, 0.8125, 1.0, 0.875, 1.0, 0.9375, 0.9688, 0.9375, 0.9688, 0.875, 0.125, 0.875, 0.09375, 0.875, 0.09375, 0.9375, 0.125, 0.9375, 0.09375, 0.9375, 0.125, 0.9375, 0.125, 0.9375, 0.09375, 0.9375, 0.09375, 0.875, 0.09375, 0.9375, 0.09375, 0.9375, 0.09375, 0.875, 0.125, 0.875, 0.09375, 0.875, 0.09375, 0.875, 0.125, 0.875])
me_cylinder.materials.append(mat_material_001)
me_cylinder.materials.append(mat_material_002)
me_cylinder.use_remesh_fix_poles = True
me_cylinder.use_remesh_preserve_attributes = False
me_cylinder.use_mirror_vertex_groups = False
me_cylinder.update()

# ---- objects
ob_cylinder = bpy.data.objects.new('Cylinder', me_cylinder)

# ---- transforms, parenting, visibility, modifiers, constraints
ob_cylinder.location = (0.0, 0.0, 0.0)
ob_cylinder.rotation_euler = (1.571, -0.0, 0.0)
ob_cylinder.lineart.crease_threshold = 0.0

# ---- collection membership
col_collection.objects.link(ob_cylinder)

# ---- scene / render settings (as saved in the file)
scene.frame_start = 1; scene.frame_end = 250; scene.frame_set(1)
scene.render.engine = 'BLENDER_EEVEE_NEXT'
scene.cycles.use_denoising = False
scene.cycles.samples = 128
scene.cycles.sampling_pattern = 'TABULATED_SOBOL'
scene.cycles.use_adaptive_sampling = False
scene.cycles.use_light_tree = False
scene.view_settings.view_transform = 'Filmic'
bpy.context.view_layer.update()

# ---- added for rendering (the .blend has no active camera and no usable light): camera, sun
cam_auto = bpy.data.cameras.new('AutoCamera')
cam_auto.lens = 50.0
cam_auto.sensor_width = 36.0
cam_auto.clip_end = 1000.0
ob_auto_camera = bpy.data.objects.new('AutoCamera', cam_auto)
scene.collection.objects.link(ob_auto_camera)
ob_auto_camera.location = (0.86906, -1.06392, 0.76827)
ob_auto_camera.rotation_euler = (1.09748, -7.21219e-08, 0.694738)
scene.camera = ob_auto_camera
light_auto_sun = bpy.data.lights.new('AutoSun', 'SUN')
light_auto_sun.energy = 3.0
light_auto_sun.angle = 0.0523599
ob_auto_sun = bpy.data.objects.new('AutoSun', light_auto_sun)
scene.collection.objects.link(ob_auto_sun)
ob_auto_sun.rotation_euler = (0.872665, 0.174533, 0.523599)
bpy.context.view_layer.update()
